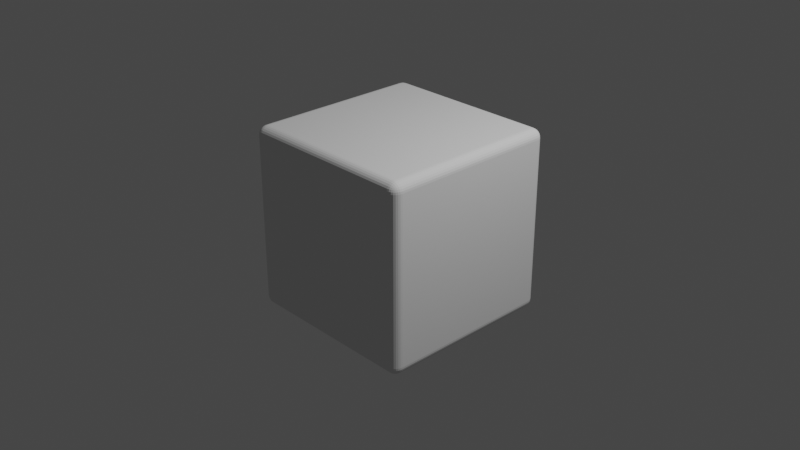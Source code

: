 # Source: Rounded_Cube.blend  (saved by Blender 3.6.11; exported with 4.5.12 LTS)
import bpy
from mathutils import Matrix  # noqa: F401  (used for matrix-valued properties, if any)

bpy.ops.wm.read_factory_settings(use_empty=True)
scene = bpy.context.scene
scene.name = 'Scene'

# ---- collections
col_collection = bpy.data.collections.new('Collection'); scene.collection.children.link(col_collection)

# ---- world
world_world = bpy.data.worlds.new('World'); scene.world = world_world
world_world.use_nodes = True; world_world.node_tree.nodes.clear()
_N = world_world.node_tree.nodes; _L = world_world.node_tree.links
n0 = _N.new('ShaderNodeOutputWorld'); n0.name = 'World Output'; n0.location = (300, 300)
n1 = _N.new('ShaderNodeBackground'); n1.name = 'Background'; n1.location = (10, 300)
n1.inputs[0].default_value = (0.05088, 0.05088, 0.05088, 1.0)
_L.new(n1.outputs[0], n0.inputs[0])
n0.is_active_output = True
world_world.color = (0.05088, 0.05088, 0.05088)
world_world.use_sun_shadow = False
world_world.sun_shadow_jitter_overblur = 0.0

# ---- cameras
cam_camera = bpy.data.cameras.new('Camera')
cam_camera.clip_end = 100.0
cam_camera.ortho_scale = 7.314

# ---- lights
light_light = bpy.data.lights.new('Light', 'POINT')
light_light.transmission_factor = 0.0
light_light.energy = 1000.0
light_light.shadow_soft_size = 0.1
light_light.shadow_maximum_resolution = 0.006
light_light.use_absolute_resolution = True

# ---- meshes
me_cube = bpy.data.meshes.new('Cube')
me_cube.from_pydata([(-1.0, -1.0, -1.0), (-1.0, -1.0, 1.0), (-1.0, 1.0, -1.0), (-1.0, 1.0, 1.0), (1.0, -1.0, -1.0), (1.0, -1.0, 1.0), (1.0, 1.0, -1.0), (1.0, 1.0, 1.0)], [], [(0, 1, 3, 2), (2, 3, 7, 6), (6, 7, 5, 4), (4, 5, 1, 0), (2, 6, 4, 0), (7, 3, 1, 5)])
_uv = me_cube.uv_layers.new(name='UVMap')
_uv.uv.foreach_set('vector', [0.375, 0.0, 0.625, 0.0, 0.625, 0.25, 0.375, 0.25, 0.375, 0.25, 0.625, 0.25, 0.625, 0.5, 0.375, 0.5, 0.375, 0.5, 0.625, 0.5, 0.625, 0.75, 0.375, 0.75, 0.375, 0.75, 0.625, 0.75, 0.625, 1.0, 0.375, 1.0, 0.125, 0.5, 0.375, 0.5, 0.375, 0.75, 0.125, 0.75, 0.625, 0.5, 0.875, 0.5, 0.875, 0.75, 0.625, 0.75])
me_cube.update()

# ---- objects
ob_light = bpy.data.objects.new('Light', light_light)
ob_camera = bpy.data.objects.new('Camera', cam_camera)
ob_cube = bpy.data.objects.new('Cube', me_cube)

# ---- transforms, parenting, visibility, modifiers, constraints
ob_light.location = (4.076, 1.005, 5.904)
ob_light.rotation_euler = (0.6503, 0.05522, 1.866)
ob_light.lock_rotations_4d = False
ob_light.empty_display_type = 'ARROWS'
ob_light.color = (0.0, 0.0, 0.0, 0.0)
ob_light.lineart.crease_threshold = 0.0
ob_camera.location = (7.359, -6.926, 4.958)
ob_camera.rotation_euler = (1.109, 0.0, 0.8149)
ob_camera.lock_rotations_4d = False
ob_camera.empty_display_type = 'ARROWS'
ob_camera.color = (0.0, 0.0, 0.0, 0.0)
ob_camera.display_type = 'WIRE'
ob_camera.lineart.crease_threshold = 0.0
ob_cube.location = (0.0, 0.0, 0.0)
_m = ob_cube.modifiers.new('Bevel', 'BEVEL')
_m.segments = 7

# ---- collection membership
col_collection.objects.link(ob_light)
col_collection.objects.link(ob_camera)
col_collection.objects.link(ob_cube)

# ---- scene / render settings (as saved in the file)
scene.camera = ob_camera
scene.frame_start = 1; scene.frame_end = 250; scene.frame_set(1)
scene.render.engine = 'BLENDER_EEVEE_NEXT'
scene.cycles.use_denoising = False
scene.cycles.samples = 128
scene.cycles.sampling_pattern = 'TABULATED_SOBOL'
scene.cycles.use_adaptive_sampling = False
scene.cycles.use_light_tree = False
scene.view_settings.view_transform = 'Filmic'
bpy.context.view_layer.update()
